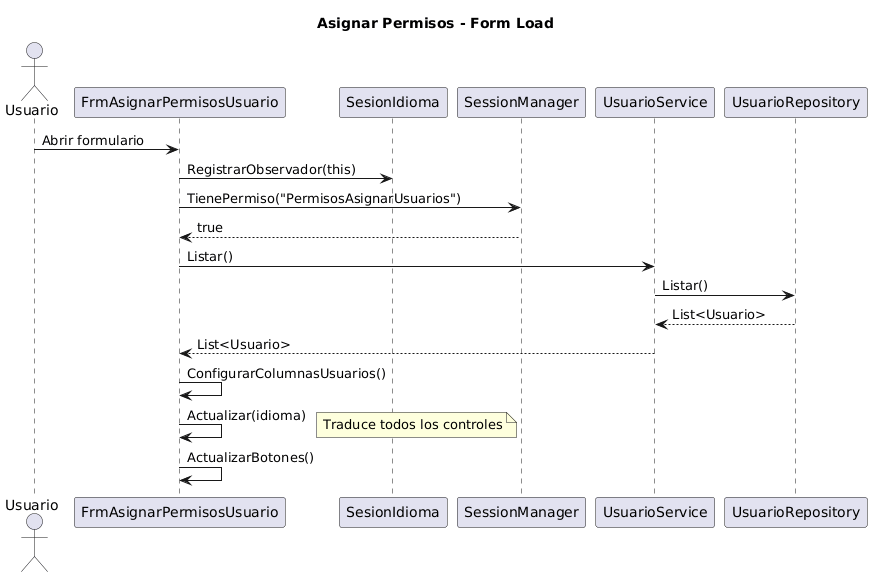

The diagram above was rendered by PlantUML. Its source (embedded in the PNG):
@startuml
title Asignar Permisos - Form Load

actor Usuario as U
participant FrmAsignarPermisosUsuario as FAPU
participant SesionIdioma as SI
participant SessionManager as SM
participant UsuarioService as US
participant UsuarioRepository as UR

U -> FAPU : Abrir formulario
FAPU -> SI : RegistrarObservador(this)
FAPU -> SM : TienePermiso("PermisosAsignarUsuarios")
SM --> FAPU : true
FAPU -> US : Listar()
US -> UR : Listar()
UR --> US : List<Usuario>
US --> FAPU : List<Usuario>
FAPU -> FAPU : ConfigurarColumnasUsuarios()
FAPU -> FAPU : Actualizar(idioma)
note right: Traduce todos los controles
FAPU -> FAPU : ActualizarBotones()
@enduml